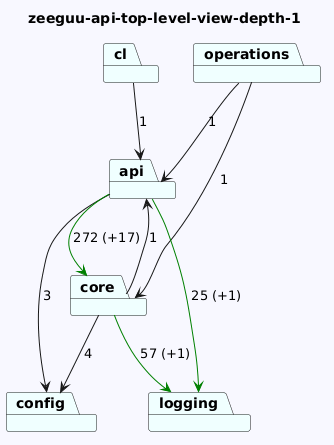

The diagram above was rendered by PlantUML. Its source (embedded in the PNG):
@startuml
skinparam backgroundColor GhostWhite
title zeeguu-api-top-level-view-depth-1
package "logging" #Azure
package "operations" #Azure
package "api" #Azure
package "cl" #Azure
package "core" #Azure
package "config" #Azure

"operations"-->"api"  : 1
"operations"-->"core"  : 1
"api"-->"logging" #Green : 25 (+1)
"api"-->"config"  : 3
"api"-->"core" #Green : 272 (+17)
"cl"-->"api"  : 1
"core"-->"logging" #Green : 57 (+1)
"core"-->"api"  : 1
"core"-->"config"  : 4
@enduml